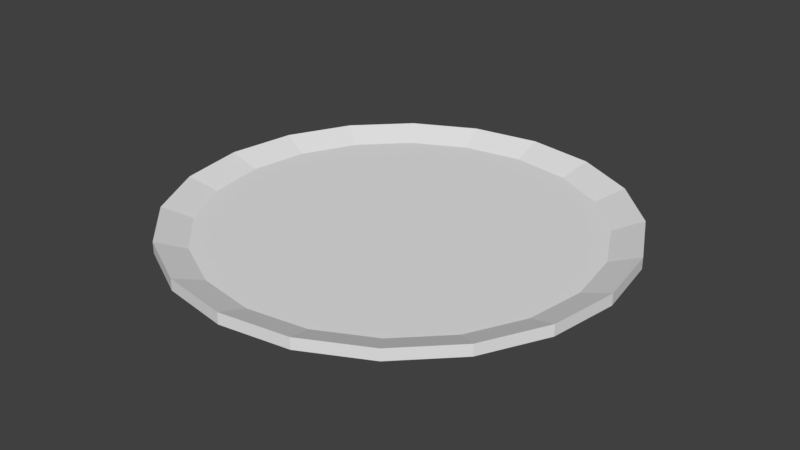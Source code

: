 # Source: plate.blend  (saved by Blender 2.78.0; exported with 4.5.12 LTS)
import bpy
from mathutils import Matrix  # noqa: F401  (used for matrix-valued properties, if any)

bpy.ops.wm.read_factory_settings(use_empty=True)
scene = bpy.context.scene
scene.name = 'Scene'

# ---- collections
col_collection_1 = bpy.data.collections.new('Collection 1'); scene.collection.children.link(col_collection_1)

# ---- world
world_world = bpy.data.worlds.new('World'); scene.world = world_world
world_world.color = (0.05088, 0.05088, 0.05088)
world_world.use_sun_shadow = False
world_world.sun_shadow_jitter_overblur = 0.0
world_world.cycles.sampling_method = 'MANUAL'

# ---- meshes
me_cylinder = bpy.data.meshes.new('Cylinder')
me_cylinder.from_pydata([(0.0, 0.5648, 0.011), (0.0, 0.5648, 0.04005), (0.1745, 0.5372, 0.011), (0.1745, 0.5372, 0.04005), (0.332, 0.4569, 0.011), (0.332, 0.4569, 0.04005), (0.4569, 0.332, 0.011), (0.4569, 0.332, 0.04005), (0.5372, 0.1745, 0.011), (0.5372, 0.1745, 0.04005), (0.5648, -2.469e-08, 0.011), (0.5648, -2.469e-08, 0.04005), (0.5372, -0.1745, 0.011), (0.5372, -0.1745, 0.04005), (0.4569, -0.332, 0.011), (0.4569, -0.332, 0.04005), (0.332, -0.4569, 0.011), (0.332, -0.4569, 0.04005), (0.1745, -0.5372, 0.011), (0.1745, -0.5372, 0.04005), (-1.84e-07, -0.5648, 0.011), (-1.84e-07, -0.5648, 0.04005), (-0.1745, -0.5372, 0.011), (-0.1745, -0.5372, 0.04005), (-0.332, -0.4569, 0.011), (-0.332, -0.4569, 0.04005), (-0.4569, -0.332, 0.011), (-0.4569, -0.332, 0.04005), (-0.5372, -0.1745, 0.011), (-0.5372, -0.1745, 0.04005), (-0.5648, 5.454e-07, 0.011), (-0.5648, 5.454e-07, 0.04005), (-0.5372, 0.1745, 0.011), (-0.5372, 0.1745, 0.04005), (-0.4569, 0.332, 0.011), (-0.4569, 0.332, 0.04005), (-0.332, 0.4569, 0.011), (-0.332, 0.4569, 0.04005), (-0.1745, 0.5372, 0.011), (-0.1745, 0.5372, 0.04005), (2.851e-09, 0.5152, -0.01768), (0.1592, 0.49, -0.01768), (0.3028, 0.4168, -0.01768), (0.4168, 0.3028, -0.01768), (0.49, 0.1592, -0.01768), (0.5152, -8.042e-09, -0.01768), (0.49, -0.1592, -0.01768), (0.4168, -0.3028, -0.01768), (0.3028, -0.4168, -0.01768), (0.1592, -0.49, -0.01768), (-1.65e-07, -0.5152, -0.01768), (-0.1592, -0.49, -0.01768), (-0.3028, -0.4168, -0.01768), (-0.4168, -0.3028, -0.01768), (-0.49, -0.1592, -0.01768), (-0.5152, 5.12e-07, -0.01768), (-0.49, 0.1592, -0.01768), (-0.4168, 0.3028, -0.01768), (-0.3028, 0.4168, -0.01768), (-0.1592, 0.49, -0.01768), (0.151, 0.4647, 0.0129), (4.428e-09, 0.4886, 0.0129), (0.2872, 0.3953, 0.0129), (0.3953, 0.2872, 0.0129), (0.4647, 0.151, 0.0129), (0.4886, 8.951e-10, 0.0129), (0.4647, -0.151, 0.0129), (0.3953, -0.2872, 0.0129), (0.2872, -0.3953, 0.0129), (0.151, -0.4647, 0.0129), (-1.548e-07, -0.4886, 0.0129), (-0.151, -0.4647, 0.0129), (-0.2872, -0.3953, 0.0129), (-0.3953, -0.2872, 0.0129), (-0.4647, -0.151, 0.0129), (-0.4886, 4.941e-07, 0.0129), (-0.4647, 0.151, 0.0129), (-0.3953, 0.2872, 0.0129), (-0.2872, 0.3953, 0.0129), (-0.151, 0.4647, 0.0129)], [], [(0, 1, 3, 2), (2, 3, 5, 4), (4, 5, 7, 6), (6, 7, 9, 8), (8, 9, 11, 10), (10, 11, 13, 12), (12, 13, 15, 14), (14, 15, 17, 16), (16, 17, 19, 18), (18, 19, 21, 20), (20, 21, 23, 22), (22, 23, 25, 24), (24, 25, 27, 26), (26, 27, 29, 28), (28, 29, 31, 30), (30, 31, 33, 32), (32, 33, 35, 34), (34, 35, 37, 36), (13, 11, 65, 66), (36, 37, 39, 38), (38, 39, 1, 0), (22, 24, 52, 51), (40, 41, 42, 43, 44, 45, 46, 47, 48, 49, 50, 51, 52, 53, 54, 55, 56, 57, 58, 59), (26, 28, 54, 53), (0, 2, 41, 40), (14, 16, 48, 47), (18, 20, 50, 49), (6, 8, 44, 43), (10, 12, 46, 45), (2, 4, 42, 41), (32, 34, 57, 56), (36, 38, 59, 58), (24, 26, 53, 52), (28, 30, 55, 54), (16, 18, 49, 48), (20, 22, 51, 50), (8, 10, 45, 44), (12, 14, 47, 46), (38, 0, 40, 59), (4, 6, 43, 42), (30, 32, 56, 55), (34, 36, 58, 57), (60, 61, 79, 78, 77, 76, 75, 74, 73, 72, 71, 70, 69, 68, 67, 66, 65, 64, 63, 62), (17, 15, 67, 68), (5, 3, 60, 62), (9, 7, 63, 64), (35, 33, 76, 77), (39, 37, 78, 79), (27, 25, 72, 73), (31, 29, 74, 75), (19, 17, 68, 69), (23, 21, 70, 71), (11, 9, 64, 65), (15, 13, 66, 67), (7, 5, 62, 63), (37, 35, 77, 78), (1, 39, 79, 61), (29, 27, 73, 74), (33, 31, 75, 76), (3, 1, 61, 60), (21, 19, 69, 70), (25, 23, 71, 72)])
me_cylinder.use_remesh_preserve_volume = False
me_cylinder.use_remesh_preserve_attributes = False
me_cylinder.use_mirror_vertex_groups = False
me_cylinder.update()

# ---- objects
ob_cylinder = bpy.data.objects.new('Cylinder', me_cylinder)

# ---- transforms, parenting, visibility, modifiers, constraints
ob_cylinder.location = (0.0, 0.0, 0.0)
ob_cylinder.lineart.crease_threshold = 0.0

# ---- collection membership
col_collection_1.objects.link(ob_cylinder)

# ---- scene / render settings (as saved in the file)
scene.frame_start = 1; scene.frame_end = 250; scene.frame_set(1)
scene.render.engine = 'BLENDER_EEVEE_NEXT'
scene.render.resolution_percentage = 50
scene.render.dither_intensity = 0.0
scene.cycles.use_denoising = False
scene.cycles.samples = 128
scene.cycles.sampling_pattern = 'TABULATED_SOBOL'
scene.cycles.light_sampling_threshold = 0.0
scene.cycles.use_adaptive_sampling = False
scene.cycles.use_light_tree = False
scene.cycles.blur_glossy = 0.0
scene.cycles.sample_clamp_indirect = 0.0
scene.view_settings.view_transform = 'Standard'
bpy.context.view_layer.update()

# ---- added for rendering (the .blend has no active camera and no usable light): camera, sun
cam_auto = bpy.data.cameras.new('AutoCamera')
cam_auto.lens = 50.0
cam_auto.sensor_width = 36.0
cam_auto.clip_end = 1000.0
ob_auto_camera = bpy.data.objects.new('AutoCamera', cam_auto)
scene.collection.objects.link(ob_auto_camera)
ob_auto_camera.location = (1.47903, -1.77483, 1.19441)
ob_auto_camera.rotation_euler = (1.09748, -7.21219e-08, 0.694738)
scene.camera = ob_auto_camera
light_auto_sun = bpy.data.lights.new('AutoSun', 'SUN')
light_auto_sun.energy = 3.0
light_auto_sun.angle = 0.0523599
ob_auto_sun = bpy.data.objects.new('AutoSun', light_auto_sun)
scene.collection.objects.link(ob_auto_sun)
ob_auto_sun.rotation_euler = (0.872665, 0.174533, 0.523599)
bpy.context.view_layer.update()
